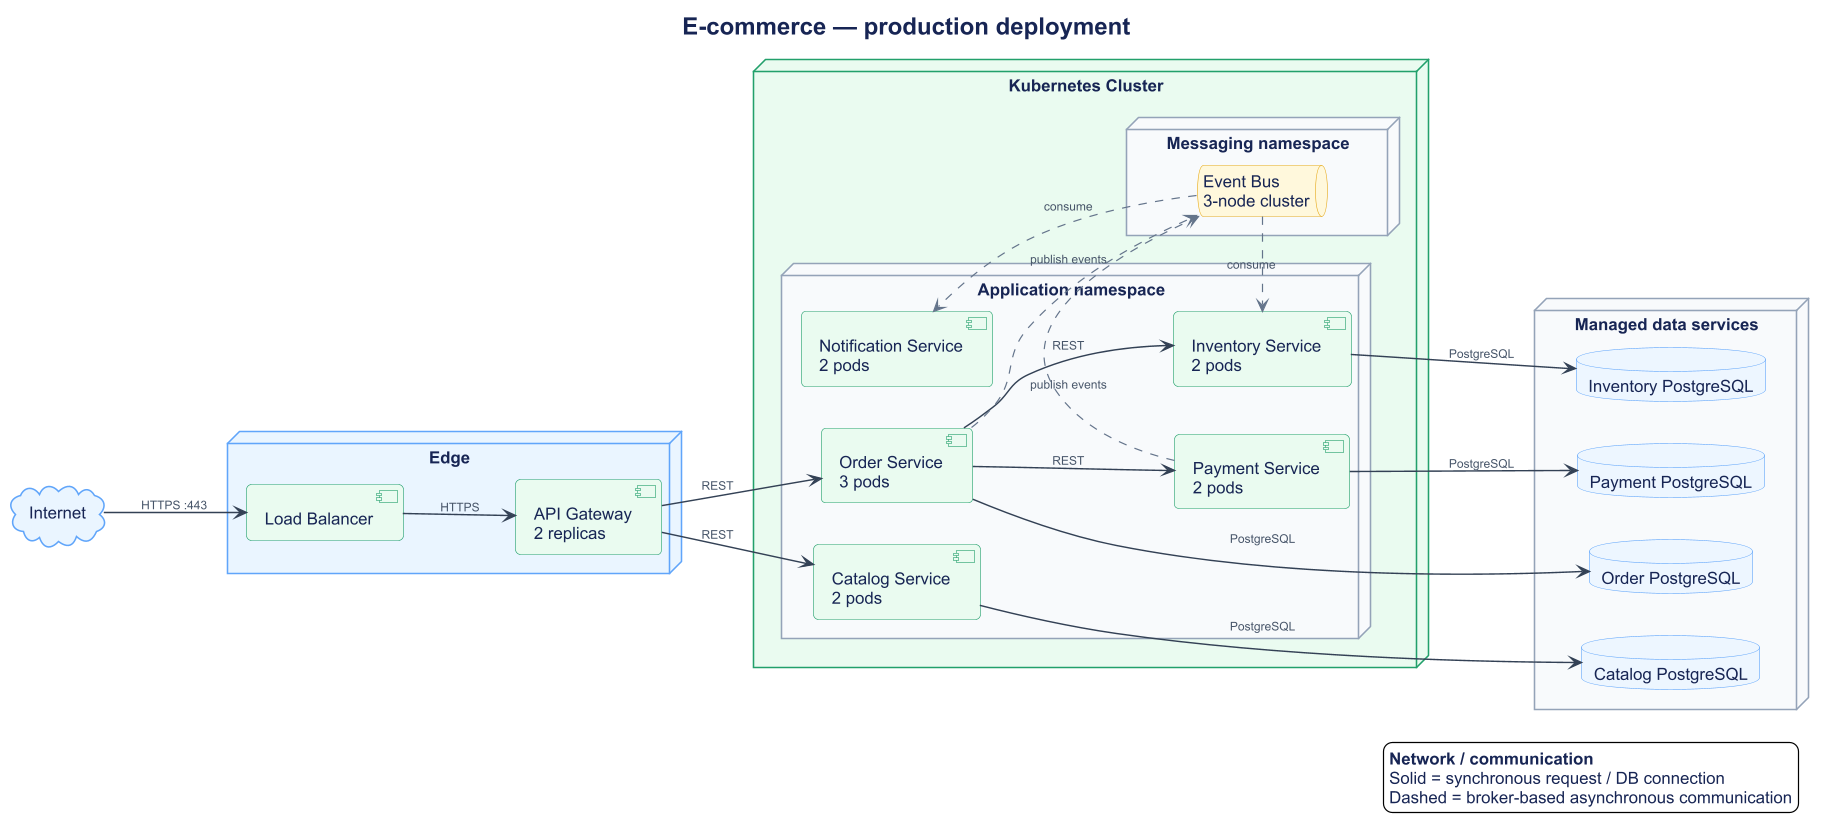

The diagram above was rendered by PlantUML. Its source (embedded in the PNG):
@startuml
!include ../../themes/deployment-theme.puml

title E-commerce — production deployment
left to right direction

cloud "Internet" as Internet

node "Edge" as Edge <<edge>> {
    component "Load Balancer" as LB
    component "API Gateway\n2 replicas" as Gateway
}

node "Kubernetes Cluster" as K8s <<runtime>> {

    node "Application namespace" as Apps {
        component "Catalog Service\n2 pods" as Catalog
        component "Order Service\n3 pods" as Order
        component "Inventory Service\n2 pods" as Inventory
        component "Payment Service\n2 pods" as Payment
        component "Notification Service\n2 pods" as Notification
    }

    node "Messaging namespace" as Messaging {
        queue "Event Bus\n3-node cluster" as Bus <<broker>>
    }
}

node "Managed data services" as Data {
    database "Catalog PostgreSQL" as CatalogDb <<datastore>>
    database "Order PostgreSQL" as OrderDb <<datastore>>
    database "Inventory PostgreSQL" as InventoryDb <<datastore>>
    database "Payment PostgreSQL" as PaymentDb <<datastore>>
}

Internet -[COLOR_ARROW_SYNC]-> LB : HTTPS :443
LB -[COLOR_ARROW_SYNC]-> Gateway : HTTPS

Gateway -[COLOR_ARROW_SYNC]-> Catalog : REST
Gateway -[COLOR_ARROW_SYNC]-> Order : REST
Order -[COLOR_ARROW_SYNC]-> Inventory : REST
Order -[COLOR_ARROW_SYNC]-> Payment : REST

Catalog -[COLOR_ARROW_SYNC]-> CatalogDb : PostgreSQL
Order -[COLOR_ARROW_SYNC]-> OrderDb : PostgreSQL
Inventory -[COLOR_ARROW_SYNC]-> InventoryDb : PostgreSQL
Payment -[COLOR_ARROW_SYNC]-> PaymentDb : PostgreSQL

Order -[COLOR_ARROW_ASYNC,dashed]-> Bus : publish events
Payment -[COLOR_ARROW_ASYNC,dashed]-> Bus : publish events
Bus -[COLOR_ARROW_ASYNC,dashed]-> Notification : consume
Bus -[COLOR_ARROW_ASYNC,dashed]-> Inventory : consume

legend bottom right
  **Network / communication**
  Solid = synchronous request / DB connection
  Dashed = broker-based asynchronous communication
endlegend

@enduml